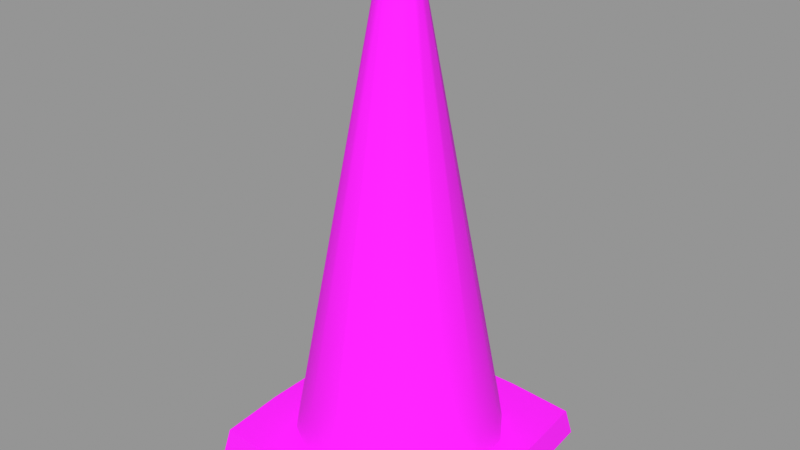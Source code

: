 # Source: ThaiTrafficCone_Worn.blend  (saved by Blender 5.2.45; exported with 4.5.12 LTS)
import bpy
from mathutils import Matrix  # noqa: F401  (used for matrix-valued properties, if any)

bpy.ops.wm.read_factory_settings(use_empty=True)
scene = bpy.context.scene
scene.name = 'Scene'

# ---- images (referenced by path relative to the original .blend; pixels are not part of the script)
import os
ASSET_DIR = os.environ.get("B2B_ASSET_DIR", "")  # directory of the original .blend (textures are referenced by path, not embedded)
HERE = os.path.dirname(os.path.abspath(__file__))  # packed textures are extracted next to this script under _unpacked/

def load_image(name, relpath, width, height, colorspace="sRGB"):
    """Load a texture the original file referenced (path relative to the .blend, or extracted next to this script)."""
    p = next((c for c in (os.path.join(HERE, relpath), os.path.join(ASSET_DIR, relpath)) if relpath and os.path.exists(c)), "")
    if p:
        img = bpy.data.images.load(p, check_existing=True)
        img.name = name
    else:  # same state as the original file: an image datablock whose file is absent (Cycles renders it pink)
        img = bpy.data.images.new(name, width, height)
        img.source = "FILE"
        img.filepath = "//" + (relpath or name)
    img.colorspace_settings.name = colorspace
    return img
img_cone_texture_atlas_png = load_image('Cone_Texture_Atlas.png', 'ThaiTrafficCone_Worn_BaseColor.png', 1024, 1024, 'sRGB')

# ---- materials (node trees are filled in below, after node groups)
mat_thaitrafficcone_worn = bpy.data.materials.new('ThaiTrafficCone_Worn')

# ---- material node trees
mat_thaitrafficcone_worn.use_nodes = True; mat_thaitrafficcone_worn.node_tree.nodes.clear()
_N = mat_thaitrafficcone_worn.node_tree.nodes; _L = mat_thaitrafficcone_worn.node_tree.links
n0 = _N.new('ShaderNodeBsdfPrincipled'); n0.name = 'Principled BSDF'; n0.location = (-200, 100)
n0.inputs[2].default_value = 0.88
n0.inputs[10].default_value = 0.005
n1 = _N.new('ShaderNodeOutputMaterial'); n1.name = 'Material Output'; n1.location = (200, 100)
n2 = _N.new('ShaderNodeTexImage'); n2.name = 'Image Texture'; n2.location = (0, 0)
n2.image = img_cone_texture_atlas_png
_L.new(n0.outputs[0], n1.inputs[0])
_L.new(n2.outputs[0], n0.inputs[0])
n1.is_active_output = True

# ---- meshes
me_thaitrafficcone_worn = bpy.data.meshes.new('ThaiTrafficCone_Worn')
me_thaitrafficcone_worn.from_pydata([(0.174, 0.0, 0.0), (0.174, 0.07207, 0.0), (0.167, 0.167, 0.0), (0.07207, 0.174, 0.0), (1.065e-17, 0.174, 0.0), (-0.07207, 0.174, 0.0), (-0.167, 0.167, 0.0), (-0.174, 0.07207, 0.0), (-0.174, 2.131e-17, 0.0), (-0.174, -0.07207, 0.0), (-0.167, -0.167, 0.0), (-0.07207, -0.174, 0.0), (-3.196e-17, -0.174, 0.0), (0.07207, -0.174, 0.0), (0.167, -0.167, 0.0), (0.174, -0.07207, 0.0), (0.18, 0.0, 0.008), (0.18, 0.07456, 0.008), (0.173, 0.173, 0.008), (0.07456, 0.18, 0.008), (1.102e-17, 0.18, 0.008), (-0.07456, 0.18, 0.008), (-0.173, 0.173, 0.008), (-0.18, 0.07456, 0.008), (-0.18, 2.204e-17, 0.008), (-0.18, -0.07456, 0.008), (-0.173, -0.173, 0.008), (-0.07456, -0.18, 0.008), (-3.307e-17, -0.18, 0.008), (0.07456, -0.18, 0.008), (0.173, -0.173, 0.008), (0.18, -0.07456, 0.008), (0.173, 0.0, 0.045), (0.173, 0.07166, 0.045), (0.166, 0.166, 0.045), (0.07166, 0.173, 0.045), (1.059e-17, 0.173, 0.045), (-0.07166, 0.173, 0.045), (-0.166, 0.166, 0.045), (-0.173, 0.07166, 0.045), (-0.173, 2.119e-17, 0.045), (-0.173, -0.07166, 0.045), (-0.166, -0.166, 0.045), (-0.07166, -0.173, 0.045), (-3.178e-17, -0.173, 0.045), (0.07166, -0.173, 0.045), (0.166, -0.166, 0.045), (0.173, -0.07166, 0.045), (0.143, 0.0, 0.045), (0.1321, 0.05472, 0.045), (0.1011, 0.1011, 0.045), (0.05472, 0.1321, 0.045), (8.756e-18, 0.143, 0.045), (-0.05472, 0.1321, 0.045), (-0.1011, 0.1011, 0.045), (-0.1321, 0.05472, 0.045), (-0.143, 1.751e-17, 0.045), (-0.1321, -0.05472, 0.045), (-0.1011, -0.1011, 0.045), (-0.05472, -0.1321, 0.045), (-2.627e-17, -0.143, 0.045), (0.05472, -0.1321, 0.045), (0.1011, -0.1011, 0.045), (0.1321, -0.05472, 0.045), (0.1371, 0.0, 0.08), (0.1267, 0.0525, 0.08), (0.09692, 0.09692, 0.08), (0.05238, 0.1265, 0.08), (8.379e-18, 0.1368, 0.08), (-0.05243, 0.1266, 0.08), (-0.09699, 0.09699, 0.08), (-0.1267, 0.05248, 0.08), (-0.1369, 1.677e-17, 0.08), (-0.1264, -0.05236, 0.08), (-0.09682, -0.09682, 0.08), (-0.05248, -0.1267, 0.08), (-2.52e-17, -0.1372, 0.08), (0.05243, -0.1266, 0.08), (0.09675, -0.09675, 0.08), (0.1265, -0.05238, 0.08), (0.022, 0.0, 0.7), (0.02033, 0.008419, 0.7), (0.01556, 0.01556, 0.7), (0.008419, 0.02033, 0.7), (1.347e-18, 0.022, 0.7), (-0.008419, 0.02033, 0.7), (-0.01556, 0.01556, 0.7), (-0.02033, 0.008419, 0.7), (-0.022, 2.694e-18, 0.7), (-0.02033, -0.008419, 0.7), (-0.01556, -0.01556, 0.7), (-0.008419, -0.02033, 0.7), (-4.041e-18, -0.022, 0.7), (0.008419, -0.02033, 0.7), (0.01556, -0.01556, 0.7), (0.02033, -0.008419, 0.7), (0.015, 0.0, 0.7), (0.01386, 0.00574, 0.7), (0.01061, 0.01061, 0.7), (0.00574, 0.01386, 0.7), (9.185e-19, 0.015, 0.7), (-0.00574, 0.01386, 0.7), (-0.01061, 0.01061, 0.7), (-0.01386, 0.00574, 0.7), (-0.015, 1.837e-18, 0.7), (-0.01386, -0.00574, 0.7), (-0.01061, -0.01061, 0.7), (-0.00574, -0.01386, 0.7), (-2.755e-18, -0.015, 0.7), (0.00574, -0.01386, 0.7), (0.01061, -0.01061, 0.7), (0.01386, -0.00574, 0.7), (0.1301, 0.0, 0.08), (0.1203, 0.04982, 0.08), (0.09197, 0.09197, 0.08), (0.0497, 0.12, 0.08), (7.95e-18, 0.1298, 0.08), (-0.04975, 0.1201, 0.08), (-0.09204, 0.09204, 0.08), (-0.1202, 0.0498, 0.08), (-0.1299, 1.591e-17, 0.08), (-0.1199, -0.04968, 0.08), (-0.09188, -0.09188, 0.08), (-0.0498, -0.1202, 0.08), (-2.391e-17, -0.1302, 0.08), (0.04975, -0.1201, 0.08), (0.09181, -0.09181, 0.08), (0.12, -0.0497, 0.08), (0.135, 0.0, 0.0), (0.1247, 0.05166, 0.0), (0.09546, 0.09546, 0.0), (0.05166, 0.1247, 0.0), (8.266e-18, 0.135, 0.0), (-0.05166, 0.1247, 0.0), (-0.09546, 0.09546, 0.0), (-0.1247, 0.05166, 0.0), (-0.135, 1.653e-17, 0.0), (-0.1247, -0.05166, 0.0), (-0.09546, -0.09546, 0.0), (-0.05166, -0.1247, 0.0), (-2.48e-17, -0.135, 0.0), (0.05166, -0.1247, 0.0), (0.09546, -0.09546, 0.0), (0.1247, -0.05166, 0.0)], [], [(0, 1, 17, 16), (1, 2, 18, 17), (2, 3, 19, 18), (3, 4, 20, 19), (4, 5, 21, 20), (5, 6, 22, 21), (6, 7, 23, 22), (7, 8, 24, 23), (8, 9, 25, 24), (9, 10, 26, 25), (10, 11, 27, 26), (11, 12, 28, 27), (12, 13, 29, 28), (13, 14, 30, 29), (14, 15, 31, 30), (15, 0, 16, 31), (16, 17, 33, 32), (17, 18, 34, 33), (18, 19, 35, 34), (19, 20, 36, 35), (20, 21, 37, 36), (21, 22, 38, 37), (22, 23, 39, 38), (23, 24, 40, 39), (24, 25, 41, 40), (25, 26, 42, 41), (26, 27, 43, 42), (27, 28, 44, 43), (28, 29, 45, 44), (29, 30, 46, 45), (30, 31, 47, 46), (31, 16, 32, 47), (32, 33, 49, 48), (33, 34, 50, 49), (34, 35, 51, 50), (35, 36, 52, 51), (36, 37, 53, 52), (37, 38, 54, 53), (38, 39, 55, 54), (39, 40, 56, 55), (40, 41, 57, 56), (41, 42, 58, 57), (42, 43, 59, 58), (43, 44, 60, 59), (44, 45, 61, 60), (45, 46, 62, 61), (46, 47, 63, 62), (47, 32, 48, 63), (48, 49, 65, 64), (49, 50, 66, 65), (50, 51, 67, 66), (51, 52, 68, 67), (52, 53, 69, 68), (53, 54, 70, 69), (54, 55, 71, 70), (55, 56, 72, 71), (56, 57, 73, 72), (57, 58, 74, 73), (58, 59, 75, 74), (59, 60, 76, 75), (60, 61, 77, 76), (61, 62, 78, 77), (62, 63, 79, 78), (63, 48, 64, 79), (64, 65, 81, 80), (65, 66, 82, 81), (66, 67, 83, 82), (67, 68, 84, 83), (68, 69, 85, 84), (69, 70, 86, 85), (70, 71, 87, 86), (71, 72, 88, 87), (72, 73, 89, 88), (73, 74, 90, 89), (74, 75, 91, 90), (75, 76, 92, 91), (76, 77, 93, 92), (77, 78, 94, 93), (78, 79, 95, 94), (79, 64, 80, 95), (80, 81, 97, 96), (81, 82, 98, 97), (82, 83, 99, 98), (83, 84, 100, 99), (84, 85, 101, 100), (85, 86, 102, 101), (86, 87, 103, 102), (87, 88, 104, 103), (88, 89, 105, 104), (89, 90, 106, 105), (90, 91, 107, 106), (91, 92, 108, 107), (92, 93, 109, 108), (93, 94, 110, 109), (94, 95, 111, 110), (95, 80, 96, 111), (96, 97, 113, 112), (97, 98, 114, 113), (98, 99, 115, 114), (99, 100, 116, 115), (100, 101, 117, 116), (101, 102, 118, 117), (102, 103, 119, 118), (103, 104, 120, 119), (104, 105, 121, 120), (105, 106, 122, 121), (106, 107, 123, 122), (107, 108, 124, 123), (108, 109, 125, 124), (109, 110, 126, 125), (110, 111, 127, 126), (111, 96, 112, 127), (112, 113, 129, 128), (113, 114, 130, 129), (114, 115, 131, 130), (115, 116, 132, 131), (116, 117, 133, 132), (117, 118, 134, 133), (118, 119, 135, 134), (119, 120, 136, 135), (120, 121, 137, 136), (121, 122, 138, 137), (122, 123, 139, 138), (123, 124, 140, 139), (124, 125, 141, 140), (125, 126, 142, 141), (126, 127, 143, 142), (127, 112, 128, 143), (128, 129, 1, 0), (129, 130, 2, 1), (130, 131, 3, 2), (131, 132, 4, 3), (132, 133, 5, 4), (133, 134, 6, 5), (134, 135, 7, 6), (135, 136, 8, 7), (136, 137, 9, 8), (137, 138, 10, 9), (138, 139, 11, 10), (139, 140, 12, 11), (140, 141, 13, 12), (141, 142, 14, 13), (142, 143, 15, 14), (143, 128, 0, 15)])
me_thaitrafficcone_worn.polygons.foreach_set('use_smooth', [True] * 144)
_k = set([(0, 1), (0, 15), (1, 2), (2, 3), (2, 18), (3, 4), (4, 5), (5, 6), (6, 7), (6, 22), (7, 8), (8, 9), (9, 10), (10, 11), (10, 26), (11, 12), (12, 13), (13, 14), (14, 15), (14, 30), (16, 17), (16, 31), (17, 18), (18, 19), (18, 34), (19, 20), (20, 21), (21, 22), (22, 23), (22, 38), (23, 24), (24, 25), (25, 26), (26, 27), (26, 42), (27, 28), (28, 29), (29, 30), (30, 31), (30, 46), (32, 33), (32, 47), (33, 34), (34, 35), (35, 36), (36, 37), (37, 38), (38, 39), (39, 40), (40, 41), (41, 42), (42, 43), (43, 44), (44, 45), (45, 46), (46, 47), (48, 49), (48, 63), (49, 50), (50, 51), (51, 52), (52, 53), (53, 54), (54, 55), (55, 56), (56, 57), (57, 58), (58, 59), (59, 60), (60, 61), (61, 62), (62, 63), (80, 81), (80, 95), (81, 82), (82, 83), (83, 84), (84, 85), (85, 86), (86, 87), (87, 88), (88, 89), (89, 90), (90, 91), (91, 92), (92, 93), (93, 94), (94, 95), (96, 97), (96, 111), (97, 98), (98, 99), (99, 100), (100, 101), (101, 102), (102, 103), (103, 104), (104, 105), (105, 106), (106, 107), (107, 108), (108, 109), (109, 110), (110, 111), (128, 129), (128, 143), (129, 130), (130, 131), (131, 132), (132, 133), (133, 134), (134, 135), (135, 136), (136, 137), (137, 138), (138, 139), (139, 140), (140, 141), (141, 142), (142, 143)])
me_thaitrafficcone_worn.attributes.new('sharp_edge', 'BOOLEAN', 'EDGE').data.foreach_set('value', [ (min(e.vertices), max(e.vertices)) in _k for e in me_thaitrafficcone_worn.edges])
_uv = me_thaitrafficcone_worn.uv_layers.new(name='UVMap')
_uv.uv.foreach_set('vector', [0.02, 0.03, 0.08, 0.03, 0.08, 0.062, 0.02, 0.062, 0.08, 0.03, 0.14, 0.03, 0.14, 0.062, 0.08, 0.062, 0.14, 0.03, 0.2, 0.03, 0.2, 0.062, 0.14, 0.062, 0.2, 0.03, 0.26, 0.03, 0.26, 0.062, 0.2, 0.062, 0.26, 0.03, 0.32, 0.03, 0.32, 0.062, 0.26, 0.062, 0.32, 0.03, 0.38, 0.03, 0.38, 0.062, 0.32, 0.062, 0.38, 0.03, 0.44, 0.03, 0.44, 0.062, 0.38, 0.062, 0.44, 0.03, 0.5, 0.03, 0.5, 0.062, 0.44, 0.062, 0.5, 0.03, 0.56, 0.03, 0.56, 0.062, 0.5, 0.062, 0.56, 0.03, 0.62, 0.03, 0.62, 0.062, 0.56, 0.062, 0.62, 0.03, 0.68, 0.03, 0.68, 0.062, 0.62, 0.062, 0.68, 0.03, 0.74, 0.03, 0.74, 0.062, 0.68, 0.062, 0.74, 0.03, 0.8, 0.03, 0.8, 0.062, 0.74, 0.062, 0.8, 0.03, 0.86, 0.03, 0.86, 0.062, 0.8, 0.062, 0.86, 0.03, 0.92, 0.03, 0.92, 0.062, 0.86, 0.062, 0.92, 0.03, 0.98, 0.03, 0.98, 0.062, 0.92, 0.062, 0.02, 0.062, 0.08, 0.062, 0.08, 0.21, 0.02, 0.21, 0.08, 0.062, 0.14, 0.062, 0.14, 0.21, 0.08, 0.21, 0.14, 0.062, 0.2, 0.062, 0.2, 0.21, 0.14, 0.21, 0.2, 0.062, 0.26, 0.062, 0.26, 0.21, 0.2, 0.21, 0.26, 0.062, 0.32, 0.062, 0.32, 0.21, 0.26, 0.21, 0.32, 0.062, 0.38, 0.062, 0.38, 0.21, 0.32, 0.21, 0.38, 0.062, 0.44, 0.062, 0.44, 0.21, 0.38, 0.21, 0.44, 0.062, 0.5, 0.062, 0.5, 0.21, 0.44, 0.21, 0.5, 0.062, 0.56, 0.062, 0.56, 0.21, 0.5, 0.21, 0.56, 0.062, 0.62, 0.062, 0.62, 0.21, 0.56, 0.21, 0.62, 0.062, 0.68, 0.062, 0.68, 0.21, 0.62, 0.21, 0.68, 0.062, 0.74, 0.062, 0.74, 0.21, 0.68, 0.21, 0.74, 0.062, 0.8, 0.062, 0.8, 0.21, 0.74, 0.21, 0.8, 0.062, 0.86, 0.062, 0.86, 0.21, 0.8, 0.21, 0.86, 0.062, 0.92, 0.062, 0.92, 0.21, 0.86, 0.21, 0.92, 0.062, 0.98, 0.062, 0.98, 0.21, 0.92, 0.21, 0.9325, 0.13, 0.9325, 0.1698, 0.8303, 0.1604, 0.8575, 0.13, 0.9325, 0.1698, 0.9149, 0.2222, 0.7528, 0.1862, 0.8303, 0.1604, 0.9149, 0.2222, 0.6791, 0.2261, 0.6368, 0.2034, 0.7528, 0.1862, 0.6791, 0.2261, 0.5, 0.2261, 0.5, 0.2094, 0.6368, 0.2034, 0.5, 0.2261, 0.3209, 0.2261, 0.3632, 0.2034, 0.5, 0.2094, 0.3209, 0.2261, 0.08507, 0.2222, 0.2472, 0.1862, 0.3632, 0.2034, 0.08507, 0.2222, 0.0675, 0.1698, 0.1697, 0.1604, 0.2472, 0.1862, 0.0675, 0.1698, 0.0675, 0.13, 0.1425, 0.13, 0.1697, 0.1604, 0.0675, 0.13, 0.0675, 0.09019, 0.1697, 0.0996, 0.1425, 0.13, 0.0675, 0.09019, 0.08507, 0.03779, 0.2472, 0.07382, 0.1697, 0.0996, 0.08507, 0.03779, 0.3209, 0.03389, 0.3632, 0.0566, 0.2472, 0.07382, 0.3209, 0.03389, 0.5, 0.03389, 0.5, 0.05056, 0.3632, 0.0566, 0.5, 0.03389, 0.6791, 0.03389, 0.6368, 0.0566, 0.5, 0.05056, 0.6791, 0.03389, 0.9149, 0.03779, 0.7528, 0.07382, 0.6368, 0.0566, 0.9149, 0.03779, 0.9325, 0.09019, 0.8303, 0.0996, 0.7528, 0.07382, 0.9325, 0.09019, 0.9325, 0.13, 0.8575, 0.13, 0.8303, 0.0996, 0.0, 0.29, 0.0625, 0.29, 0.0625, 0.3269, 0.0, 0.3269, 0.0625, 0.29, 0.125, 0.29, 0.125, 0.3269, 0.0625, 0.3269, 0.125, 0.29, 0.1875, 0.29, 0.1875, 0.3269, 0.125, 0.3269, 0.1875, 0.29, 0.25, 0.29, 0.25, 0.3269, 0.1875, 0.3269, 0.25, 0.29, 0.3125, 0.29, 0.3125, 0.3269, 0.25, 0.3269, 0.3125, 0.29, 0.375, 0.29, 0.375, 0.3269, 0.3125, 0.3269, 0.375, 0.29, 0.4375, 0.29, 0.4375, 0.3269, 0.375, 0.3269, 0.4375, 0.29, 0.5, 0.29, 0.5, 0.3269, 0.4375, 0.3269, 0.5, 0.29, 0.5625, 0.29, 0.5625, 0.3269, 0.5, 0.3269, 0.5625, 0.29, 0.625, 0.29, 0.625, 0.3269, 0.5625, 0.3269, 0.625, 0.29, 0.6875, 0.29, 0.6875, 0.3269, 0.625, 0.3269, 0.6875, 0.29, 0.75, 0.29, 0.75, 0.3269, 0.6875, 0.3269, 0.75, 0.29, 0.8125, 0.29, 0.8125, 0.3269, 0.75, 0.3269, 0.8125, 0.29, 0.875, 0.29, 0.875, 0.3269, 0.8125, 0.3269, 0.875, 0.29, 0.9375, 0.29, 0.9375, 0.3269, 0.875, 0.3269, 0.9375, 0.29, 1.0, 0.29, 1.0, 0.3269, 0.9375, 0.3269, 0.0, 0.3269, 0.0625, 0.3269, 0.0625, 0.98, 0.0, 0.98, 0.0625, 0.3269, 0.125, 0.3269, 0.125, 0.98, 0.0625, 0.98, 0.125, 0.3269, 0.1875, 0.3269, 0.1875, 0.98, 0.125, 0.98, 0.1875, 0.3269, 0.25, 0.3269, 0.25, 0.98, 0.1875, 0.98, 0.25, 0.3269, 0.3125, 0.3269, 0.3125, 0.98, 0.25, 0.98, 0.3125, 0.3269, 0.375, 0.3269, 0.375, 0.98, 0.3125, 0.98, 0.375, 0.3269, 0.4375, 0.3269, 0.4375, 0.98, 0.375, 0.98, 0.4375, 0.3269, 0.5, 0.3269, 0.5, 0.98, 0.4375, 0.98, 0.5, 0.3269, 0.5625, 0.3269, 0.5625, 0.98, 0.5, 0.98, 0.5625, 0.3269, 0.625, 0.3269, 0.625, 0.98, 0.5625, 0.98, 0.625, 0.3269, 0.6875, 0.3269, 0.6875, 0.98, 0.625, 0.98, 0.6875, 0.3269, 0.75, 0.3269, 0.75, 0.98, 0.6875, 0.98, 0.75, 0.3269, 0.8125, 0.3269, 0.8125, 0.98, 0.75, 0.98, 0.8125, 0.3269, 0.875, 0.3269, 0.875, 0.98, 0.8125, 0.98, 0.875, 0.3269, 0.9375, 0.3269, 0.9375, 0.98, 0.875, 0.98, 0.9375, 0.3269, 1.0, 0.3269, 1.0, 0.98, 0.9375, 0.98, 0.1066, 0.94, 0.1061, 0.9425, 0.1042, 0.9417, 0.1045, 0.94, 0.1061, 0.9425, 0.1047, 0.9447, 0.1032, 0.9432, 0.1042, 0.9417, 0.1047, 0.9447, 0.1025, 0.9461, 0.1017, 0.9442, 0.1032, 0.9432, 0.1025, 0.9461, 0.1, 0.9466, 0.1, 0.9445, 0.1017, 0.9442, 0.1, 0.9466, 0.09747, 0.9461, 0.09828, 0.9442, 0.1, 0.9445, 0.09747, 0.9461, 0.09533, 0.9447, 0.09682, 0.9432, 0.09828, 0.9442, 0.09533, 0.9447, 0.0939, 0.9425, 0.09584, 0.9417, 0.09682, 0.9432, 0.0939, 0.9425, 0.0934, 0.94, 0.0955, 0.94, 0.09584, 0.9417, 0.0934, 0.94, 0.0939, 0.9375, 0.09584, 0.9383, 0.0955, 0.94, 0.0939, 0.9375, 0.09533, 0.9353, 0.09682, 0.9368, 0.09584, 0.9383, 0.09533, 0.9353, 0.09747, 0.9339, 0.09828, 0.9358, 0.09682, 0.9368, 0.09747, 0.9339, 0.1, 0.9334, 0.1, 0.9355, 0.09828, 0.9358, 0.1, 0.9334, 0.1025, 0.9339, 0.1017, 0.9358, 0.1, 0.9355, 0.1025, 0.9339, 0.1047, 0.9353, 0.1032, 0.9368, 0.1017, 0.9358, 0.1047, 0.9353, 0.1061, 0.9375, 0.1042, 0.9383, 0.1032, 0.9368, 0.1061, 0.9375, 0.1066, 0.94, 0.1045, 0.94, 0.1042, 0.9383, 0.9, 0.97, 0.9038, 0.97, 0.9038, 0.9346, 0.9, 0.9346, 0.9038, 0.97, 0.9075, 0.97, 0.9075, 0.9346, 0.9038, 0.9346, 0.9075, 0.97, 0.9112, 0.97, 0.9112, 0.9346, 0.9075, 0.9346, 0.9112, 0.97, 0.915, 0.97, 0.915, 0.9346, 0.9112, 0.9346, 0.915, 0.97, 0.9187, 0.97, 0.9187, 0.9346, 0.915, 0.9346, 0.9187, 0.97, 0.9225, 0.97, 0.9225, 0.9346, 0.9187, 0.9346, 0.9225, 0.97, 0.9262, 0.97, 0.9262, 0.9346, 0.9225, 0.9346, 0.9262, 0.97, 0.93, 0.97, 0.93, 0.9346, 0.9262, 0.9346, 0.93, 0.97, 0.9337, 0.97, 0.9337, 0.9346, 0.93, 0.9346, 0.9337, 0.97, 0.9375, 0.97, 0.9375, 0.9346, 0.9337, 0.9346, 0.9375, 0.97, 0.9413, 0.97, 0.9413, 0.9346, 0.9375, 0.9346, 0.9413, 0.97, 0.945, 0.97, 0.945, 0.9346, 0.9413, 0.9346, 0.945, 0.97, 0.9488, 0.97, 0.9488, 0.9346, 0.945, 0.9346, 0.9488, 0.97, 0.9525, 0.97, 0.9525, 0.9346, 0.9488, 0.9346, 0.9525, 0.97, 0.9563, 0.97, 0.9563, 0.9346, 0.9525, 0.9346, 0.9563, 0.97, 0.96, 0.97, 0.96, 0.9346, 0.9563, 0.9346, 0.9, 0.9346, 0.9038, 0.9346, 0.9038, 0.93, 0.9, 0.93, 0.9038, 0.9346, 0.9075, 0.9346, 0.9075, 0.93, 0.9038, 0.93, 0.9075, 0.9346, 0.9112, 0.9346, 0.9112, 0.93, 0.9075, 0.93, 0.9112, 0.9346, 0.915, 0.9346, 0.915, 0.93, 0.9112, 0.93, 0.915, 0.9346, 0.9187, 0.9346, 0.9187, 0.93, 0.915, 0.93, 0.9187, 0.9346, 0.9225, 0.9346, 0.9225, 0.93, 0.9187, 0.93, 0.9225, 0.9346, 0.9262, 0.9346, 0.9262, 0.93, 0.9225, 0.93, 0.9262, 0.9346, 0.93, 0.9346, 0.93, 0.93, 0.9262, 0.93, 0.93, 0.9346, 0.9337, 0.9346, 0.9337, 0.93, 0.93, 0.93, 0.9337, 0.9346, 0.9375, 0.9346, 0.9375, 0.93, 0.9337, 0.93, 0.9375, 0.9346, 0.9413, 0.9346, 0.9413, 0.93, 0.9375, 0.93, 0.9413, 0.9346, 0.945, 0.9346, 0.945, 0.93, 0.9413, 0.93, 0.945, 0.9346, 0.9488, 0.9346, 0.9488, 0.93, 0.945, 0.93, 0.9488, 0.9346, 0.9525, 0.9346, 0.9525, 0.93, 0.9488, 0.93, 0.9525, 0.9346, 0.9563, 0.9346, 0.9563, 0.93, 0.9525, 0.93, 0.9563, 0.9346, 0.96, 0.9346, 0.96, 0.93, 0.9563, 0.93, 0.8375, 0.13, 0.8118, 0.1587, 0.935, 0.17, 0.935, 0.13, 0.8118, 0.1587, 0.7386, 0.183, 0.9174, 0.2228, 0.935, 0.17, 0.7386, 0.183, 0.6292, 0.1993, 0.6802, 0.2267, 0.9174, 0.2228, 0.6292, 0.1993, 0.5, 0.205, 0.5, 0.2267, 0.6802, 0.2267, 0.5, 0.205, 0.3708, 0.1993, 0.3198, 0.2267, 0.5, 0.2267, 0.3708, 0.1993, 0.2614, 0.183, 0.08257, 0.2228, 0.3198, 0.2267, 0.2614, 0.183, 0.1882, 0.1587, 0.065, 0.17, 0.08257, 0.2228, 0.1882, 0.1587, 0.1625, 0.13, 0.065, 0.13, 0.065, 0.17, 0.1625, 0.13, 0.1882, 0.1013, 0.065, 0.08996, 0.065, 0.13, 0.1882, 0.1013, 0.2614, 0.07697, 0.08257, 0.03724, 0.065, 0.08996, 0.2614, 0.07697, 0.3708, 0.06071, 0.3198, 0.03333, 0.08257, 0.03724, 0.3708, 0.06071, 0.5, 0.055, 0.5, 0.03333, 0.3198, 0.03333, 0.5, 0.055, 0.6292, 0.06071, 0.6802, 0.03333, 0.5, 0.03333, 0.6292, 0.06071, 0.7386, 0.07697, 0.9174, 0.03724, 0.6802, 0.03333, 0.7386, 0.07697, 0.8118, 0.1013, 0.935, 0.08996, 0.9174, 0.03724, 0.8118, 0.1013, 0.8375, 0.13, 0.935, 0.13, 0.935, 0.08996])
me_thaitrafficcone_worn.materials.append(mat_thaitrafficcone_worn)
me_thaitrafficcone_worn.update()

# ---- objects
ob_thaitrafficcone_worn = bpy.data.objects.new('ThaiTrafficCone_Worn', me_thaitrafficcone_worn)

# ---- transforms, parenting, visibility, modifiers, constraints
ob_thaitrafficcone_worn.location = (0.0, 0.0, 0.0)

# ---- collection membership
scene.collection.objects.link(ob_thaitrafficcone_worn)

# ---- scene / render settings (as saved in the file)
scene.frame_start = 1; scene.frame_end = 250; scene.frame_set(1)
scene.render.engine = 'BLENDER_EEVEE_NEXT'
scene.render.bake_bias = 0.0
scene.render.bake_samples = 0
scene.render.compositor_device = 'GPU'
scene.eevee.use_volume_custom_range = False
scene.eevee.fast_gi_thickness_near = 0.1
scene.eevee.fast_gi_thickness_far = 0.0
scene.eevee.ray_tracing_options.screen_trace_thickness = 0.1
scene.view_settings.view_transform = 'Standard'
bpy.context.view_layer.update()

# ---- added for rendering (the .blend has no active camera and no usable light): camera, sun + grey world if the file has none
cam_auto = bpy.data.cameras.new('AutoCamera')
cam_auto.lens = 50.0
cam_auto.sensor_width = 36.0
cam_auto.clip_end = 1000.0
ob_auto_camera = bpy.data.objects.new('AutoCamera', cam_auto)
scene.collection.objects.link(ob_auto_camera)
ob_auto_camera.location = (0.80084, -0.961009, 0.990672)
ob_auto_camera.rotation_euler = (1.09748, -7.21219e-08, 0.694738)
scene.camera = ob_auto_camera
light_auto_sun = bpy.data.lights.new('AutoSun', 'SUN')
light_auto_sun.energy = 3.0
light_auto_sun.angle = 0.0523599
ob_auto_sun = bpy.data.objects.new('AutoSun', light_auto_sun)
scene.collection.objects.link(ob_auto_sun)
ob_auto_sun.rotation_euler = (0.872665, 0.174533, 0.523599)
if scene.world is None:
    world_auto = bpy.data.worlds.new('AutoWorld')
    world_auto.color = (0.3, 0.3, 0.3)
    scene.world = world_auto
bpy.context.view_layer.update()
